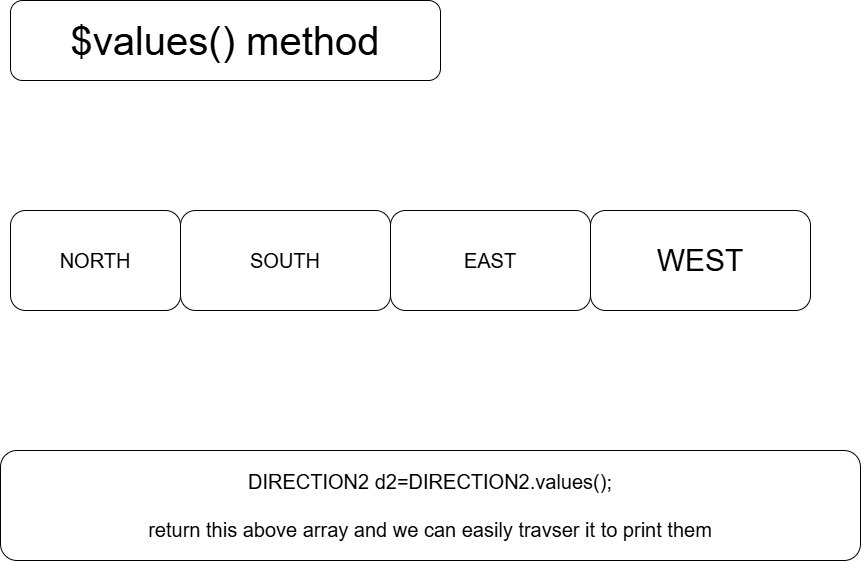

The diagram above was exported from draw.io. Its source (the exported page's mxGraphModel, read from the mxfile embedded in the PNG):
<mxGraphModel dx="891" dy="599" grid="1" gridSize="10" guides="1" tooltips="1" connect="1" arrows="1" fold="1" page="1" pageScale="1" pageWidth="850" pageHeight="1100" math="0" shadow="0">
  <root>
    <mxCell id="0" />
    <mxCell id="1" parent="0" />
    <mxCell id="2" value="$values() method" style="rounded=1;whiteSpace=wrap;html=1;fontSize=40;" vertex="1" parent="1">
      <mxGeometry x="70" y="80" width="430" height="80" as="geometry" />
    </mxCell>
    <mxCell id="3" value="NORTH" style="rounded=1;whiteSpace=wrap;html=1;fontSize=20;" vertex="1" parent="1">
      <mxGeometry x="70" y="290" width="170" height="100" as="geometry" />
    </mxCell>
    <mxCell id="5" value="SOUTH" style="rounded=1;whiteSpace=wrap;html=1;fontSize=20;" vertex="1" parent="1">
      <mxGeometry x="240" y="290" width="210" height="100" as="geometry" />
    </mxCell>
    <mxCell id="7" value="EAST" style="rounded=1;whiteSpace=wrap;html=1;fontSize=20;" vertex="1" parent="1">
      <mxGeometry x="450" y="290" width="200" height="100" as="geometry" />
    </mxCell>
    <mxCell id="8" value="WEST" style="rounded=1;whiteSpace=wrap;html=1;fontSize=30;" vertex="1" parent="1">
      <mxGeometry x="650" y="290" width="220" height="100" as="geometry" />
    </mxCell>
    <mxCell id="9" value="DIRECTION2 d2=DIRECTION2.values();&lt;div&gt;&lt;br&gt;&lt;/div&gt;&lt;div&gt;return this above array and we can easily travser it to print them&lt;/div&gt;" style="rounded=1;whiteSpace=wrap;html=1;fontSize=20;" vertex="1" parent="1">
      <mxGeometry x="60" y="530" width="860" height="110" as="geometry" />
    </mxCell>
  </root>
</mxGraphModel>